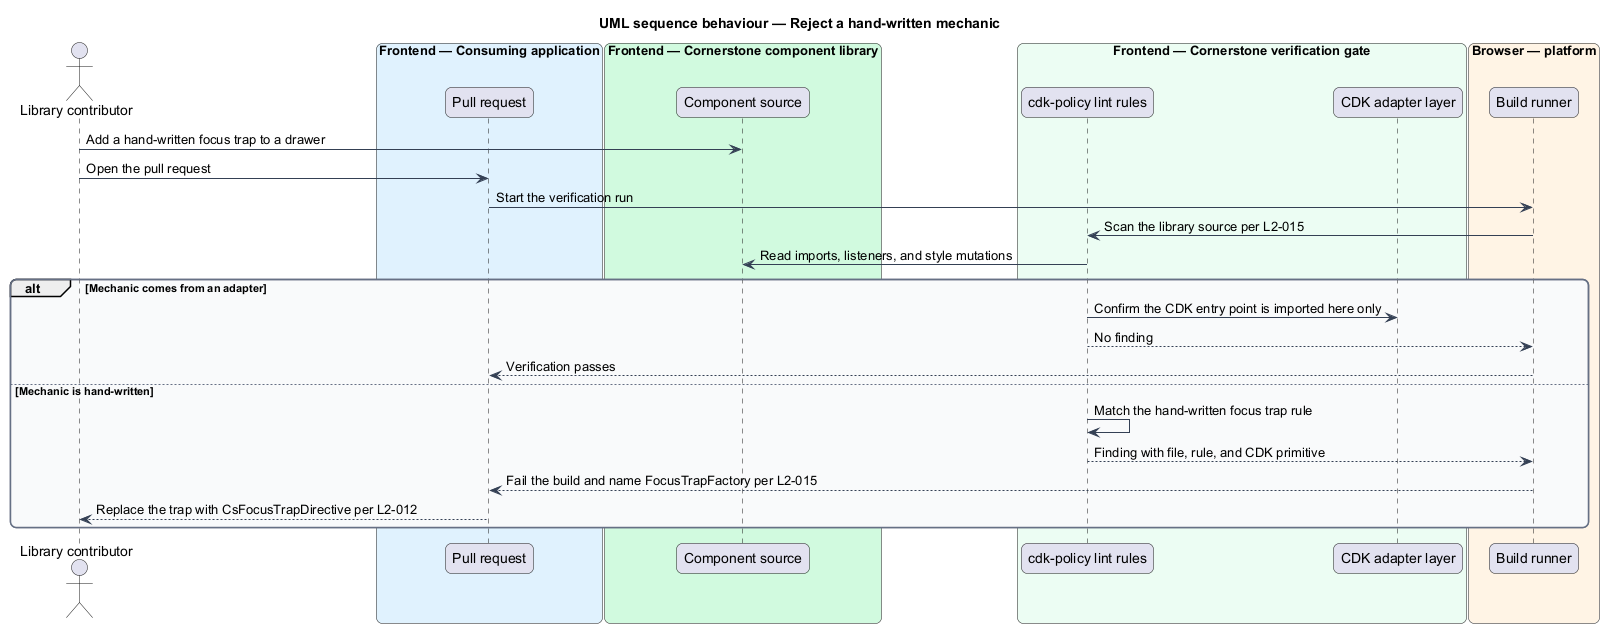

The diagram above was rendered by PlantUML. Its source (embedded in the PNG):
@startuml
title UML sequence behaviour — Reject a hand-written mechanic
skinparam backgroundColor #FFFFFF
skinparam shadowing false
skinparam roundcorner 12
skinparam defaultFontName Arial
skinparam ArrowColor #344054
skinparam rectangle {
  BorderColor #344054
  FontColor #101828
}
skinparam package {
  BorderColor #667085
  FontColor #101828
  BackgroundColor #F9FAFB
}
actor "Library contributor" as dev
box "Frontend — Consuming application" #E0F2FE
  participant "Pull request" as pr
end box
box "Frontend — Cornerstone component library" #D1FADF
  participant "Component source" as src
end box
box "Frontend — Cornerstone verification gate" #ECFDF3
  participant "cdk-policy lint rules" as lint
  participant "CDK adapter layer" as adapters
end box
box "Browser — platform" #FFF4E5
  participant "Build runner" as build
end box

dev -> src : Add a hand-written focus trap to a drawer
dev -> pr : Open the pull request
pr -> build : Start the verification run
build -> lint : Scan the library source per L2-015
lint -> src : Read imports, listeners, and style mutations
alt Mechanic comes from an adapter
  lint -> adapters : Confirm the CDK entry point is imported here only
  lint --> build : No finding
  build --> pr : Verification passes
else Mechanic is hand-written
  lint -> lint : Match the hand-written focus trap rule
  lint --> build : Finding with file, rule, and CDK primitive
  build --> pr : Fail the build and name FocusTrapFactory per L2-015
  pr --> dev : Replace the trap with CsFocusTrapDirective per L2-012
end
@enduml